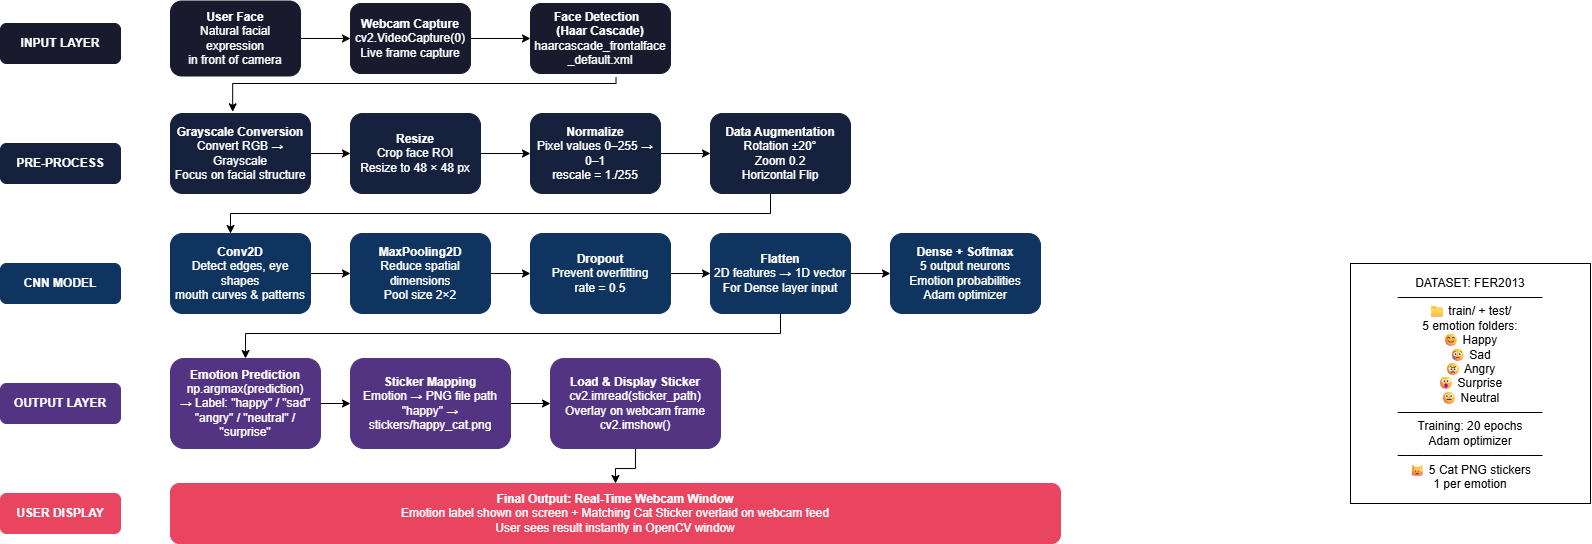

The diagram above was exported from draw.io. Its source (the exported page's mxGraphModel, read from the mxfile embedded in the PNG):
<mxGraphModel dx="870" dy="392" grid="1" gridSize="10" guides="1" tooltips="1" connect="1" arrows="1" fold="1" page="1" pageScale="1" pageWidth="850" pageHeight="1100" math="0" shadow="0">
  <root>
    <mxCell id="0" />
    <mxCell id="1" parent="0" />
    <mxCell id="xjisPIkkCaenbugwNdnq-20" edge="1" parent="1" source="xjisPIkkCaenbugwNdnq-2" style="edgeStyle=orthogonalEdgeStyle;rounded=0;orthogonalLoop=1;jettySize=auto;html=1;entryX=0;entryY=0.5;entryDx=0;entryDy=0;" target="xjisPIkkCaenbugwNdnq-3">
      <mxGeometry relative="1" as="geometry" />
    </mxCell>
    <mxCell id="xjisPIkkCaenbugwNdnq-2" parent="1" style="rounded=1;whiteSpace=wrap;html=1;fillColor=#1a1a2e;fontColor=#ffffff;strokeColor=#1a1a2e;" value="&lt;b&gt;Webcam Capture&lt;/b&gt;&lt;div&gt;cv2.VideoCapture(0)&lt;br/&gt;Live frame capture&lt;/div&gt;" vertex="1">
      <mxGeometry height="70" width="120" x="350" y="120" as="geometry" />
    </mxCell>
    <mxCell id="xjisPIkkCaenbugwNdnq-3" parent="1" style="rounded=1;whiteSpace=wrap;html=1;fillColor=#1a1a2e;fontColor=#ffffff;strokeColor=#1a1a2e;" value="&lt;b&gt;Face Detection&amp;nbsp;&amp;nbsp;&lt;/b&gt;&lt;div&gt;&lt;b&gt;(Haar Cascade)&lt;/b&gt;&lt;/div&gt;&lt;div&gt;haarcascade_frontalface&lt;br&gt;_default.xml&lt;/div&gt;" vertex="1">
      <mxGeometry height="70" width="140" x="530" y="120" as="geometry" />
    </mxCell>
    <mxCell id="xjisPIkkCaenbugwNdnq-22" edge="1" parent="1" source="xjisPIkkCaenbugwNdnq-4" style="edgeStyle=orthogonalEdgeStyle;rounded=0;orthogonalLoop=1;jettySize=auto;html=1;" target="xjisPIkkCaenbugwNdnq-5">
      <mxGeometry relative="1" as="geometry" />
    </mxCell>
    <mxCell id="xjisPIkkCaenbugwNdnq-4" parent="1" style="rounded=1;whiteSpace=wrap;html=1;fillColor=#16213e;fontColor=#ffffff;strokeColor=#16213e;" value="&lt;b&gt;Grayscale Conversion&lt;/b&gt;&lt;div&gt;Convert RGB → Grayscale&lt;br&gt;Focus on facial structure&lt;/div&gt;" vertex="1">
      <mxGeometry height="80" width="140" x="170" y="230" as="geometry" />
    </mxCell>
    <mxCell id="xjisPIkkCaenbugwNdnq-23" edge="1" parent="1" source="xjisPIkkCaenbugwNdnq-5" style="edgeStyle=orthogonalEdgeStyle;rounded=0;orthogonalLoop=1;jettySize=auto;html=1;entryX=0;entryY=0.5;entryDx=0;entryDy=0;" target="xjisPIkkCaenbugwNdnq-6">
      <mxGeometry relative="1" as="geometry" />
    </mxCell>
    <mxCell id="xjisPIkkCaenbugwNdnq-5" parent="1" style="rounded=1;whiteSpace=wrap;html=1;fillColor=#16213e;fontColor=#ffffff;strokeColor=#16213e;" value="&lt;div&gt;&lt;b&gt;Resize&lt;/b&gt;&lt;/div&gt;&lt;div&gt;Crop face ROI&lt;/div&gt;&lt;div&gt;Resize to 48 × 48 px&lt;/div&gt;" vertex="1">
      <mxGeometry height="80" width="130" x="350" y="230" as="geometry" />
    </mxCell>
    <mxCell id="xjisPIkkCaenbugwNdnq-24" edge="1" parent="1" source="xjisPIkkCaenbugwNdnq-6" style="edgeStyle=orthogonalEdgeStyle;rounded=0;orthogonalLoop=1;jettySize=auto;html=1;" target="xjisPIkkCaenbugwNdnq-7">
      <mxGeometry relative="1" as="geometry" />
    </mxCell>
    <mxCell id="xjisPIkkCaenbugwNdnq-6" parent="1" style="rounded=1;whiteSpace=wrap;html=1;fillColor=#16213e;fontColor=#ffffff;strokeColor=#16213e;" value="&lt;div&gt;&lt;b&gt;Normalize&lt;/b&gt;&lt;/div&gt;&lt;div&gt;Pixel values 0–255 → 0–1&lt;/div&gt;&lt;div&gt;rescale = 1./255&lt;/div&gt;" vertex="1">
      <mxGeometry height="80" width="130" x="530" y="230" as="geometry" />
    </mxCell>
    <mxCell id="xjisPIkkCaenbugwNdnq-25" edge="1" parent="1" source="xjisPIkkCaenbugwNdnq-7" style="edgeStyle=orthogonalEdgeStyle;rounded=0;orthogonalLoop=1;jettySize=auto;html=1;" target="xjisPIkkCaenbugwNdnq-8">
      <mxGeometry relative="1" as="geometry">
        <Array as="points">
          <mxPoint x="770" y="330" />
          <mxPoint x="230" y="330" />
        </Array>
      </mxGeometry>
    </mxCell>
    <mxCell id="xjisPIkkCaenbugwNdnq-7" parent="1" style="rounded=1;whiteSpace=wrap;html=1;fillColor=#16213e;fontColor=#ffffff;strokeColor=#16213e;" value="&lt;div&gt;&lt;b&gt;Data Augmentation&lt;/b&gt;&lt;/div&gt;&lt;div&gt;Rotation ±20°&lt;/div&gt;&lt;div&gt;Zoom 0.2&lt;/div&gt;&lt;div&gt;Horizontal Flip&lt;/div&gt;" vertex="1">
      <mxGeometry height="80" width="140" x="710" y="230" as="geometry" />
    </mxCell>
    <mxCell id="xjisPIkkCaenbugwNdnq-26" edge="1" parent="1" source="xjisPIkkCaenbugwNdnq-8" style="edgeStyle=orthogonalEdgeStyle;rounded=0;orthogonalLoop=1;jettySize=auto;html=1;entryX=0;entryY=0.5;entryDx=0;entryDy=0;" target="xjisPIkkCaenbugwNdnq-9">
      <mxGeometry relative="1" as="geometry" />
    </mxCell>
    <mxCell id="xjisPIkkCaenbugwNdnq-8" parent="1" style="rounded=1;whiteSpace=wrap;html=1;fillColor=#0f3460;fontColor=#ffffff;strokeColor=#0f3460;" value="&lt;div&gt;&lt;b&gt;Conv2D&lt;/b&gt;&lt;/div&gt;&lt;div&gt;Detect edges, eye shapes&lt;/div&gt;&lt;div&gt;mouth curves &amp;amp; patterns&lt;/div&gt;" vertex="1">
      <mxGeometry height="80" width="140" x="170" y="350" as="geometry" />
    </mxCell>
    <mxCell id="xjisPIkkCaenbugwNdnq-27" edge="1" parent="1" source="xjisPIkkCaenbugwNdnq-9" style="edgeStyle=orthogonalEdgeStyle;rounded=0;orthogonalLoop=1;jettySize=auto;html=1;" target="xjisPIkkCaenbugwNdnq-10">
      <mxGeometry relative="1" as="geometry" />
    </mxCell>
    <mxCell id="xjisPIkkCaenbugwNdnq-9" parent="1" style="rounded=1;whiteSpace=wrap;html=1;fillColor=#0f3460;fontColor=#ffffff;strokeColor=#0f3460;" value="&lt;div&gt;&lt;b&gt;MaxPooling2D&lt;/b&gt;&lt;/div&gt;&lt;div&gt;Reduce spatial dimensions&lt;/div&gt;&lt;div&gt;Pool size 2×2&lt;/div&gt;" vertex="1">
      <mxGeometry height="80" width="140" x="350" y="350" as="geometry" />
    </mxCell>
    <mxCell id="xjisPIkkCaenbugwNdnq-28" edge="1" parent="1" source="xjisPIkkCaenbugwNdnq-10" style="edgeStyle=orthogonalEdgeStyle;rounded=0;orthogonalLoop=1;jettySize=auto;html=1;entryX=0;entryY=0.5;entryDx=0;entryDy=0;" target="xjisPIkkCaenbugwNdnq-11">
      <mxGeometry relative="1" as="geometry" />
    </mxCell>
    <mxCell id="xjisPIkkCaenbugwNdnq-10" parent="1" style="rounded=1;whiteSpace=wrap;html=1;fillColor=#0f3460;fontColor=#ffffff;strokeColor=#0f3460;" value="&lt;div&gt;&lt;b&gt;Dropout&lt;/b&gt;&lt;/div&gt;&lt;div&gt;Prevent overfitting&lt;/div&gt;&lt;div&gt;rate = 0.5&lt;/div&gt;" vertex="1">
      <mxGeometry height="80" width="140" x="530" y="350" as="geometry" />
    </mxCell>
    <mxCell id="xjisPIkkCaenbugwNdnq-29" edge="1" parent="1" source="xjisPIkkCaenbugwNdnq-11" style="edgeStyle=orthogonalEdgeStyle;rounded=0;orthogonalLoop=1;jettySize=auto;html=1;entryX=0;entryY=0.5;entryDx=0;entryDy=0;" target="xjisPIkkCaenbugwNdnq-12">
      <mxGeometry relative="1" as="geometry" />
    </mxCell>
    <mxCell id="xjisPIkkCaenbugwNdnq-40" edge="1" parent="1" source="xjisPIkkCaenbugwNdnq-11" style="edgeStyle=orthogonalEdgeStyle;rounded=0;orthogonalLoop=1;jettySize=auto;html=1;entryX=0.5;entryY=0;entryDx=0;entryDy=0;" target="xjisPIkkCaenbugwNdnq-13">
      <mxGeometry relative="1" as="geometry">
        <Array as="points">
          <mxPoint x="780" y="450" />
          <mxPoint x="245" y="450" />
        </Array>
      </mxGeometry>
    </mxCell>
    <mxCell id="xjisPIkkCaenbugwNdnq-11" parent="1" style="rounded=1;whiteSpace=wrap;html=1;fillColor=#0f3460;fontColor=#ffffff;strokeColor=#0f3460;" value="&lt;div&gt;&lt;b&gt;Flatten&lt;/b&gt;&lt;/div&gt;&lt;div&gt;2D features → 1D vector&lt;/div&gt;&lt;div&gt;For Dense layer input&lt;/div&gt;" vertex="1">
      <mxGeometry height="80" width="140" x="710" y="350" as="geometry" />
    </mxCell>
    <mxCell id="xjisPIkkCaenbugwNdnq-12" parent="1" style="rounded=1;whiteSpace=wrap;html=1;fillColor=#0f3460;fontColor=#ffffff;strokeColor=#0f3460;" value="&lt;div&gt;&lt;b&gt;Dense + Softmax&lt;/b&gt;&lt;/div&gt;&lt;div&gt;5 output neurons&lt;/div&gt;&lt;div&gt;Emotion probabilities&lt;/div&gt;&lt;div&gt;Adam optimizer&lt;/div&gt;" vertex="1">
      <mxGeometry height="80" width="150" x="890" y="350" as="geometry" />
    </mxCell>
    <mxCell id="xjisPIkkCaenbugwNdnq-31" edge="1" parent="1" source="xjisPIkkCaenbugwNdnq-13" style="edgeStyle=orthogonalEdgeStyle;rounded=0;orthogonalLoop=1;jettySize=auto;html=1;" target="xjisPIkkCaenbugwNdnq-14">
      <mxGeometry relative="1" as="geometry" />
    </mxCell>
    <mxCell id="xjisPIkkCaenbugwNdnq-13" parent="1" style="rounded=1;whiteSpace=wrap;html=1;fillColor=#533483;fontColor=#ffffff;strokeColor=#533483;" value="&lt;div&gt;&lt;b&gt;Emotion Prediction&lt;/b&gt;&lt;/div&gt;&lt;div&gt;np.argmax(prediction)&lt;/div&gt;&lt;div&gt;→ Label: &quot;happy&quot; / &quot;sad&quot;&lt;/div&gt;&lt;div&gt;&quot;angry&quot; / &quot;neutral&quot; / &quot;surprise&quot;&lt;/div&gt;" vertex="1">
      <mxGeometry height="90" width="150" x="170" y="475" as="geometry" />
    </mxCell>
    <mxCell id="xjisPIkkCaenbugwNdnq-32" edge="1" parent="1" source="xjisPIkkCaenbugwNdnq-14" style="edgeStyle=orthogonalEdgeStyle;rounded=0;orthogonalLoop=1;jettySize=auto;html=1;" target="xjisPIkkCaenbugwNdnq-15">
      <mxGeometry relative="1" as="geometry" />
    </mxCell>
    <mxCell id="xjisPIkkCaenbugwNdnq-14" parent="1" style="rounded=1;whiteSpace=wrap;html=1;fillColor=#533483;fontColor=#ffffff;strokeColor=#533483;" value="&lt;div&gt;&lt;b&gt;Sticker Mapping&lt;/b&gt;&lt;/div&gt;&lt;div&gt;Emotion → PNG file path&lt;/div&gt;&lt;div&gt;&quot;happy&quot; →&lt;/div&gt;&lt;div&gt;stickers/happy_cat.png&lt;/div&gt;" vertex="1">
      <mxGeometry height="90" width="160" x="350" y="475" as="geometry" />
    </mxCell>
    <mxCell id="xjisPIkkCaenbugwNdnq-41" edge="1" parent="1" source="xjisPIkkCaenbugwNdnq-15" style="edgeStyle=orthogonalEdgeStyle;rounded=0;orthogonalLoop=1;jettySize=auto;html=1;entryX=0.5;entryY=0;entryDx=0;entryDy=0;" target="xjisPIkkCaenbugwNdnq-18">
      <mxGeometry relative="1" as="geometry" />
    </mxCell>
    <mxCell id="xjisPIkkCaenbugwNdnq-15" parent="1" style="rounded=1;whiteSpace=wrap;html=1;fillColor=#533483;fontColor=#ffffff;strokeColor=#533483;" value="&lt;div&gt;&lt;b&gt;Load &amp;amp; Display Sticker&lt;/b&gt;&lt;/div&gt;&lt;div&gt;cv2.imread(sticker_path)&lt;/div&gt;&lt;div&gt;Overlay on webcam frame&lt;/div&gt;&lt;div&gt;cv2.imshow()&lt;/div&gt;" vertex="1">
      <mxGeometry height="90" width="170" x="550" y="475" as="geometry" />
    </mxCell>
    <mxCell id="xjisPIkkCaenbugwNdnq-18" parent="1" style="rounded=1;whiteSpace=wrap;html=1;fillColor=#e94560;fontColor=#ffffff;strokeColor=#e94560;" value="&lt;div&gt;&lt;b&gt;Final Output: Real-Time Webcam Window&lt;/b&gt;&lt;/div&gt;&lt;div&gt;Emotion label shown on screen + Matching Cat Sticker overlaid on webcam feed&lt;/div&gt;&lt;div&gt;User sees result instantly in OpenCV window&lt;/div&gt;" vertex="1">
      <mxGeometry height="60" width="890" x="170" y="600" as="geometry" />
    </mxCell>
    <mxCell id="xjisPIkkCaenbugwNdnq-21" edge="1" parent="1" source="xjisPIkkCaenbugwNdnq-3" style="edgeStyle=orthogonalEdgeStyle;rounded=0;orthogonalLoop=1;jettySize=auto;html=1;entryX=0.444;entryY=-0.021;entryDx=0;entryDy=0;entryPerimeter=0;exitX=0.611;exitY=1.053;exitDx=0;exitDy=0;exitPerimeter=0;" target="xjisPIkkCaenbugwNdnq-4">
      <mxGeometry relative="1" as="geometry">
        <Array as="points">
          <mxPoint x="616" y="200" />
          <mxPoint x="232" y="200" />
        </Array>
        <mxPoint x="600" y="220" as="sourcePoint" />
      </mxGeometry>
    </mxCell>
    <mxCell id="xjisPIkkCaenbugwNdnq-34" parent="1" style="rounded=1;whiteSpace=wrap;html=1;fillColor=#1a1a2e;fontColor=#ffffff;strokeColor=#1a1a2e;" value="&lt;b&gt;INPUT LAYER&lt;/b&gt;" vertex="1">
      <mxGeometry height="40" width="120" y="140" as="geometry" />
    </mxCell>
    <mxCell id="xjisPIkkCaenbugwNdnq-36" parent="1" style="rounded=1;whiteSpace=wrap;html=1;fillColor=#16213e;fontColor=#ffffff;strokeColor=#16213e;" value="&lt;b&gt;PRE-PROCESS&lt;/b&gt;" vertex="1">
      <mxGeometry height="40" width="120" y="260" as="geometry" />
    </mxCell>
    <mxCell id="xjisPIkkCaenbugwNdnq-37" parent="1" style="rounded=1;whiteSpace=wrap;html=1;fillColor=#0f3460;fontColor=#ffffff;strokeColor=#0f3460;" value="&lt;b&gt;CNN MODEL&lt;/b&gt;" vertex="1">
      <mxGeometry height="40" width="120" y="380" as="geometry" />
    </mxCell>
    <mxCell id="xjisPIkkCaenbugwNdnq-38" parent="1" style="rounded=1;whiteSpace=wrap;html=1;fillColor=#533483;fontColor=#ffffff;strokeColor=#533483;" value="&lt;b&gt;OUTPUT LAYER&lt;/b&gt;" vertex="1">
      <mxGeometry height="40" width="120" y="500" as="geometry" />
    </mxCell>
    <mxCell id="xjisPIkkCaenbugwNdnq-39" parent="1" style="rounded=1;whiteSpace=wrap;html=1;fillColor=#e94560;fontColor=#ffffff;strokeColor=#e94560;" value="&lt;b&gt;USER DISPLAY&lt;/b&gt;" vertex="1">
      <mxGeometry height="40" width="120" y="610" as="geometry" />
    </mxCell>
    <mxCell id="xjisPIkkCaenbugwNdnq-42" parent="1" style="whiteSpace=wrap;html=1;aspect=fixed;" value="&lt;div&gt;DATASET: FER2013&lt;/div&gt;&lt;div&gt;─────────────────&lt;/div&gt;&lt;div&gt;📁 train/ + test/&lt;/div&gt;&lt;div&gt;5 emotion folders:&lt;/div&gt;&lt;div&gt;😊 Happy&lt;/div&gt;&lt;div&gt;😢 Sad&lt;/div&gt;&lt;div&gt;😠 Angry&lt;/div&gt;&lt;div&gt;😮 Surprise&lt;/div&gt;&lt;div&gt;😐 Neutral&lt;/div&gt;&lt;div&gt;─────────────────&lt;/div&gt;&lt;div&gt;Training: 20 epochs&lt;/div&gt;&lt;div&gt;Adam optimizer&lt;/div&gt;&lt;div&gt;─────────────────&lt;/div&gt;&lt;div&gt;🐱 5 Cat PNG stickers&lt;/div&gt;&lt;div&gt;1 per emotion&lt;/div&gt;" vertex="1">
      <mxGeometry height="240" width="240" x="1350" y="380" as="geometry" />
    </mxCell>
    <mxCell id="xjisPIkkCaenbugwNdnq-44" edge="1" parent="1" source="xjisPIkkCaenbugwNdnq-43" style="edgeStyle=orthogonalEdgeStyle;rounded=0;orthogonalLoop=1;jettySize=auto;html=1;entryX=0;entryY=0.5;entryDx=0;entryDy=0;" target="xjisPIkkCaenbugwNdnq-2">
      <mxGeometry relative="1" as="geometry" />
    </mxCell>
    <mxCell id="xjisPIkkCaenbugwNdnq-43" parent="1" style="rounded=1;whiteSpace=wrap;html=1;fillColor=#1a1a2e;fontColor=#ffffff;strokeColor=#1a1a2e;" value="&lt;div&gt;&lt;b&gt;User Face&lt;/b&gt;&lt;/div&gt;&lt;div&gt;Natural facial expression&lt;/div&gt;&lt;div&gt;in front of camera&lt;/div&gt;" vertex="1">
      <mxGeometry height="75" width="130" x="170" y="117.5" as="geometry" />
    </mxCell>
  </root>
</mxGraphModel>